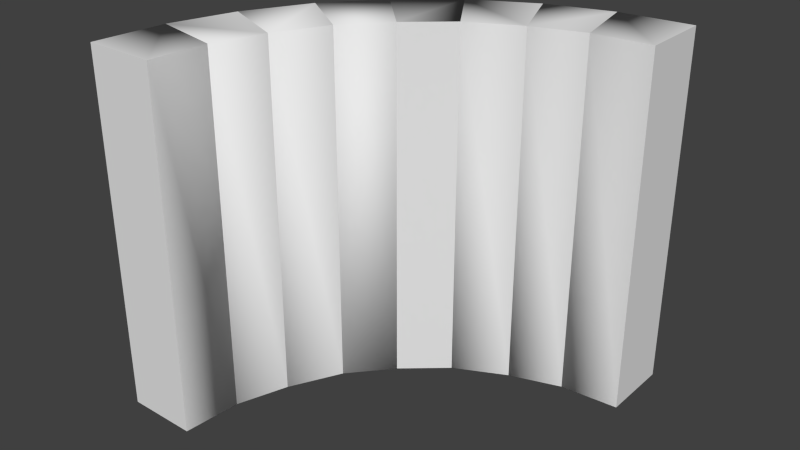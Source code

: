 # Source: RoundCollision.blend  (saved by Blender 2.78.0; exported with 4.5.12 LTS)
import bpy
from mathutils import Matrix  # noqa: F401  (used for matrix-valued properties, if any)

bpy.ops.wm.read_factory_settings(use_empty=True)
scene = bpy.context.scene
scene.name = 'RoundCollision'

# ---- collections
col_collection_2 = bpy.data.collections.new('Collection 2'); scene.collection.children.link(col_collection_2)

# ---- world
world_world = bpy.data.worlds.new('World'); scene.world = world_world
world_world.color = (0.05088, 0.05088, 0.05088)
world_world.use_sun_shadow = False
world_world.sun_shadow_jitter_overblur = 0.0
world_world.cycles.sampling_method = 'NONE'
world_world.cycles.sample_map_resolution = 256

# ---- meshes
me_untitled_008 = bpy.data.meshes.new('Untitled.008')
me_untitled_008.from_pydata([(29.42, 105.7, -125.0), (29.42, 105.7, 125.0), (48.54, 59.59, 125.0), (48.54, 59.59, -125.0), (74.71, 119.7, 125.0), (74.71, 119.7, -125.0), (84.27, 71.62, 125.0), (84.27, 71.62, -125.0)], [], [(4, 5, 0, 1), (2, 6, 4, 1), (7, 6, 2, 3), (3, 0, 5, 7), (6, 4, 5, 7), (0, 3, 2, 1)])
me_untitled_008.polygons.foreach_set('use_smooth', [1, 1, 1, 1, 0, 1])
_k = set([(0, 5), (1, 4), (2, 6), (3, 7)])
me_untitled_008.attributes.new('sharp_edge', 'BOOLEAN', 'EDGE').data.foreach_set('value', [ (min(e.vertices), max(e.vertices)) in _k for e in me_untitled_008.edges])
_uv = me_untitled_008.uv_layers.new(name='UVChannel_1')
_uv.uv.foreach_set('vector', [0.3939, 1.0, 0.3939, 0.0, 0.5834, 0.0, 0.5834, 1.0, 0.753, 0.0, 0.9037, 0.003971, 0.9237, 0.1989, 0.7341, 0.1989, 0.7341, 0.0, 0.7341, 1.0, 0.5834, 1.0, 0.5834, 3.052e-08, 0.9048, 0.1989, 0.9237, 0.3978, 0.7341, 0.3978, 0.7541, 0.2029, 0.1988, 9.155e-08, 0.3939, 0.0, 0.3939, 1.0, 0.1988, 1.0, 0.1988, 1.0, 0.0, 1.0, 1.526e-08, 0.0, 0.1988, 3.052e-08])
me_untitled_008.materials.append(None)
me_untitled_008.use_remesh_preserve_volume = False
me_untitled_008.use_remesh_preserve_attributes = False
me_untitled_008.use_mirror_vertex_groups = False
me_untitled_008.update()
me_untitled_008.normals_split_custom_set([tuple(v) for v in zip(*[iter([-0.294, 0.9558, -4.123e-08, -0.294, 0.9558, -4.123e-08, -0.7418, 0.3491, -0.5726, -0.7418, 0.3491, 0.5726, -0.3368, -0.7409, 0.581, -2.332e-07, 0.0, 1.0, -2.332e-07, 0.0, 1.0, -0.7418, 0.3491, 0.5726, 0.3191, -0.9477, 0.0, 0.3191, -0.9477, 0.0, -0.3368, -0.7409, 0.581, -0.3368, -0.7409, -0.581, -0.3368, -0.7409, -0.581, -0.7418, 0.3491, -0.5726, -2.332e-07, 0.0, -1.0, -2.332e-07, 0.0, -1.0, -0.9808, -0.1951, 4.983e-09, -0.9808, -0.1951, 4.983e-09, -0.9808, -0.1951, 4.983e-09, -0.9808, -0.1951, 4.983e-09, -0.7418, 0.3491, -0.5726, -0.3368, -0.7409, -0.581, -0.3368, -0.7409, 0.581, -0.7418, 0.3491, 0.5726])] * 3)])
me_untitled_007 = bpy.data.meshes.new('Untitled.007')
me_untitled_007.from_pydata([(29.42, 105.7, -125.0), (29.42, 105.7, 125.0), (48.54, 59.59, 125.0), (48.54, 59.59, -125.0), (-14.56, 82.2, 125.0), (-14.56, 82.2, -125.0), (12.65, 41.46, 125.0), (12.65, 41.46, -125.0)], [], [(1, 0, 5, 4), (2, 1, 4, 6), (3, 2, 6, 7), (5, 0, 3, 7), (3, 0, 1, 2), (6, 4, 5, 7)])
me_untitled_007.polygons.foreach_set('use_smooth', [1, 1, 1, 1, 0, 1])
_k = set([(0, 5), (1, 4), (2, 6), (3, 7)])
me_untitled_007.attributes.new('sharp_edge', 'BOOLEAN', 'EDGE').data.foreach_set('value', [ (min(e.vertices), max(e.vertices)) in _k for e in me_untitled_007.edges])
_uv = me_untitled_007.uv_layers.new(name='UVChannel_1')
_uv.uv.foreach_set('vector', [0.1998, 1.0, 0.1998, 0.0, 0.3994, 3.052e-08, 0.3994, 1.0, 0.7561, 0.01969, 0.955, 0.0, 0.955, 0.1996, 0.7599, 0.1805, 0.5953, 1.0, 0.5953, 0.0, 0.7561, 0.0, 0.7561, 1.0, 0.955, 0.1996, 0.955, 0.3991, 0.7561, 0.3794, 0.7599, 0.2187, 0.1998, 1.0, 6.104e-08, 1.0, 0.0, 3.052e-08, 0.1998, 0.0, 0.5953, 1.0, 0.3994, 1.0, 0.3994, 3.052e-08, 0.5953, 0.0])
me_untitled_007.materials.append(None)
me_untitled_007.use_remesh_preserve_volume = False
me_untitled_007.use_remesh_preserve_attributes = False
me_untitled_007.use_mirror_vertex_groups = False
me_untitled_007.update()
me_untitled_007.normals_split_custom_set([tuple(v) for v in zip(*[iter([-0.4719, 0.8817, -1.174e-07, -0.4719, 0.8817, -1.174e-07, -0.7955, 0.199, -0.5724, -0.7955, 0.199, 0.5724, 0.0, 0.0, 1.0, 0.0, 0.0, 1.0, -0.7955, 0.199, 0.5724, -0.2063, -0.7851, 0.584, 0.4509, -0.8926, 0.0, 0.4509, -0.8926, 0.0, -0.2063, -0.7851, 0.584, -0.2063, -0.7851, -0.584, -0.7955, 0.199, -0.5724, 0.0, 0.0, -1.0, 0.0, 0.0, -1.0, -0.2063, -0.7851, -0.584, 0.9239, 0.3827, -1.955e-08, 0.9239, 0.3827, -1.955e-08, 0.9239, 0.3827, -1.955e-08, 0.9239, 0.3827, -1.955e-08, -0.2063, -0.7851, 0.584, -0.7955, 0.199, 0.5724, -0.7955, 0.199, -0.5724, -0.2063, -0.7851, -0.584])] * 3)])
me_untitled_006 = bpy.data.meshes.new('Untitled.006')
me_untitled_006.from_pydata([(-51.6, 51.6, -125.0), (-51.6, 51.6, 125.0), (-16.28, 16.28, 125.0), (-16.28, 16.28, -125.0), (-14.56, 82.2, 125.0), (-14.56, 82.2, -125.0), (12.65, 41.46, 125.0), (12.65, 41.46, -125.0)], [], [(2, 6, 4, 1), (5, 7, 3, 0), (4, 5, 0, 1), (1, 0, 3, 2), (7, 6, 4, 5), (2, 3, 7, 6)])
me_untitled_006.polygons.foreach_set('use_smooth', [1, 1, 1, 1, 1, 0])
_k = set([(0, 5), (1, 4), (2, 6), (3, 7)])
me_untitled_006.attributes.new('sharp_edge', 'BOOLEAN', 'EDGE').data.foreach_set('value', [ (min(e.vertices), max(e.vertices)) in _k for e in me_untitled_006.edges])
_uv = me_untitled_006.uv_layers.new(name='UVChannel_1')
_uv.uv.foreach_set('vector', [0.7584, 0.0, 0.9118, 0.003947, 0.9316, 0.1989, 0.7395, 0.1989, 0.7395, 0.3978, 0.7593, 0.2028, 0.9127, 0.1989, 0.9316, 0.3978, 0.3939, 1.0, 0.3939, 0.0, 0.586, 3.052e-08, 0.586, 1.0, 0.1988, 0.0, 0.1988, 1.0, 3.052e-08, 1.0, 0.0, 0.0, 0.1988, 1.0, 0.1988, 3.052e-08, 0.3939, 0.0, 0.3939, 1.0, 0.7395, 3.052e-08, 0.7395, 1.0, 0.586, 1.0, 0.586, 0.0])
me_untitled_006.materials.append(None)
me_untitled_006.use_remesh_preserve_volume = False
me_untitled_006.use_remesh_preserve_attributes = False
me_untitled_006.use_mirror_vertex_groups = False
me_untitled_006.update()
me_untitled_006.normals_split_custom_set([tuple(v) for v in zip(*[iter([-0.4891, -0.4891, 0.7222, 0.0, 0.0, 1.0, 0.0, 0.0, 1.0, -0.819, 0.0389, 0.5725, 0.0, 0.0, -1.0, 0.0, 0.0, -1.0, -0.4891, -0.4891, -0.7222, -0.819, 0.0389, -0.5725, -0.6369, 0.7709, -6.098e-08, -0.6369, 0.7709, -6.098e-08, -0.819, 0.0389, -0.5725, -0.819, 0.0389, 0.5725, -0.819, 0.0389, 0.5725, -0.819, 0.0389, -0.5725, -0.4891, -0.4891, -0.7222, -0.4891, -0.4891, 0.7222, -0.8315, -0.5556, 4.983e-08, -0.8315, -0.5556, 4.983e-08, -0.8315, -0.5556, 4.983e-08, -0.8315, -0.5556, 4.983e-08, 0.6565, -0.7543, 0.0, 0.6565, -0.7543, 0.0, 0.6565, -0.7543, 0.0, 0.6565, -0.7543, 0.0])] * 3)])
me_untitled_005 = bpy.data.meshes.new('Untitled.005')
me_untitled_005.from_pydata([(-51.6, 51.6, -125.0), (-51.6, 51.6, 125.0), (-16.28, 16.28, 125.0), (-16.28, 16.28, -125.0), (-82.06, 14.74, -125.0), (-82.06, 14.74, 125.0), (-41.32, -12.48, 125.0), (-41.32, -12.48, -125.0)], [], [(3, 7, 4, 0), (2, 1, 5, 6), (4, 5, 1, 0), (7, 3, 2, 6), (2, 3, 0, 1), (5, 4, 7, 6)])
me_untitled_005.polygons.foreach_set('use_smooth', [True] * 6)
_k = set([(0, 4), (1, 5), (2, 6), (3, 7)])
me_untitled_005.attributes.new('sharp_edge', 'BOOLEAN', 'EDGE').data.foreach_set('value', [ (min(e.vertices), max(e.vertices)) in _k for e in me_untitled_005.edges])
_uv = me_untitled_005.uv_layers.new(name='UVChannel_1')
_uv.uv.foreach_set('vector', [0.7585, 0.1989, 0.911, 0.2028, 0.9308, 0.3978, 0.7396, 0.3978, 0.9119, 0.0, 0.9308, 0.1989, 0.7396, 0.1989, 0.7594, 0.003948, 0.587, 6.104e-08, 0.587, 1.0, 0.3958, 1.0, 0.3958, 0.0, 0.587, 3.052e-08, 0.7396, 0.0, 0.7396, 1.0, 0.587, 1.0, 5.341e-08, 1.0, 0.0, 0.0, 0.1998, 0.0, 0.1998, 1.0, 0.1998, 1.0, 0.1998, 0.0, 0.3958, 0.0, 0.3958, 1.0])
me_untitled_005.materials.append(None)
me_untitled_005.use_remesh_preserve_volume = False
me_untitled_005.use_remesh_preserve_attributes = False
me_untitled_005.use_mirror_vertex_groups = False
me_untitled_005.update()
me_untitled_005.normals_split_custom_set([tuple(v) for v in zip(*[iter([0.8134, 0.02808, -0.5811, 0.1074, -0.8044, -0.5843, -0.8114, -0.119, -0.5722, -0.03889, 0.819, -0.5725, 0.8134, 0.02808, 0.5811, -0.03889, 0.819, 0.5725, -0.8114, -0.119, 0.5722, 0.1074, -0.8044, 0.5843, -0.8114, -0.119, -0.5722, -0.8114, -0.119, 0.5722, -0.03889, 0.819, 0.5725, -0.03889, 0.819, -0.5725, 0.1074, -0.8044, -0.5843, 0.8134, 0.02808, -0.5811, 0.8134, 0.02808, 0.5811, 0.1074, -0.8044, 0.5843, 0.8134, 0.02808, 0.5811, 0.8134, 0.02808, -0.5811, -0.03889, 0.819, -0.5725, -0.03889, 0.819, 0.5725, -0.8114, -0.119, 0.5722, -0.8114, -0.119, -0.5722, 0.1074, -0.8044, -0.5843, 0.1074, -0.8044, 0.5843])] * 3)])
me_untitled_004 = bpy.data.meshes.new('Untitled.004')
me_untitled_004.from_pydata([(-105.7, -29.42, -125.0), (-105.7, -29.42, 125.0), (-59.59, -48.54, 125.0), (-59.59, -48.54, -125.0), (-82.06, 14.74, -125.0), (-82.06, 14.74, 125.0), (-41.32, -12.48, 125.0), (-41.32, -12.48, -125.0)], [], [(2, 6, 5, 1), (7, 6, 2, 3), (0, 1, 5, 4), (2, 1, 0, 3), (7, 4, 5, 6), (3, 0, 4, 7)])
me_untitled_004.polygons.foreach_set('use_smooth', [1, 1, 1, 1, 0, 1])
_k = set([(0, 4), (1, 5), (2, 6), (3, 7)])
me_untitled_004.attributes.new('sharp_edge', 'BOOLEAN', 'EDGE').data.foreach_set('value', [ (min(e.vertices), max(e.vertices)) in _k for e in me_untitled_004.edges])
_uv = me_untitled_004.uv_layers.new(name='UVChannel_1')
_uv.uv.foreach_set('vector', [0.7579, 0.381, 0.7617, 0.2194, 0.9567, 0.2004, 0.9567, 0.4009, 0.7579, 0.0, 0.7579, 1.0, 0.5962, 1.0, 0.5962, 3.052e-08, 3.052e-08, 1.0, 0.0, 0.0, 0.2004, 6.104e-08, 0.2004, 1.0, 0.4002, 1.0, 0.2004, 1.0, 0.2004, 3.052e-08, 0.4002, 0.0, 0.5962, 1.0, 0.4002, 1.0, 0.4002, 3.052e-08, 0.5962, 0.0, 0.7579, 0.01986, 0.9567, 0.0, 0.9567, 0.2004, 0.7617, 0.1815])
me_untitled_004.materials.append(None)
me_untitled_004.use_remesh_preserve_volume = False
me_untitled_004.use_remesh_preserve_attributes = False
me_untitled_004.use_mirror_vertex_groups = False
me_untitled_004.update()
me_untitled_004.normals_split_custom_set([tuple(v) for v in zip(*[iter([0.2825, -0.763, 0.5815, -2.191e-07, 0.0, 1.0, -2.191e-07, 0.0, 1.0, -0.7723, -0.2757, 0.5723, 0.892, -0.452, 0.0, 0.892, -0.452, 0.0, 0.2825, -0.763, 0.5815, 0.2825, -0.763, -0.5815, -0.7723, -0.2757, -0.5723, -0.7723, -0.2757, 0.5723, -0.8813, 0.4726, -1.462e-08, -0.8813, 0.4726, -1.462e-08, 0.2825, -0.763, 0.5815, -0.7723, -0.2757, 0.5723, -0.7723, -0.2757, -0.5723, 0.2825, -0.763, -0.5815, 0.5556, 0.8315, 0.0, 0.5556, 0.8315, 0.0, 0.5556, 0.8315, 0.0, 0.5556, 0.8315, 0.0, 0.2825, -0.763, -0.5815, -0.7723, -0.2757, -0.5723, -1.096e-07, 0.0, -1.0, -1.096e-07, 0.0, -1.0])] * 3)])
me_untitled_003 = bpy.data.meshes.new('Untitled.003')
me_untitled_003.from_pydata([(-105.7, -29.42, -125.0), (-105.7, -29.42, 125.0), (-59.59, -48.54, 125.0), (-59.59, -48.54, -125.0), (-119.7, -74.71, 125.0), (-119.7, -74.71, -125.0), (-71.7, -84.27, 125.0), (-71.7, -84.27, -125.0)], [], [(3, 7, 5, 0), (1, 0, 5, 4), (2, 1, 4, 6), (3, 2, 6, 7), (0, 1, 2, 3), (4, 5, 7, 6)])
me_untitled_003.polygons.foreach_set('use_smooth', [1, 1, 1, 1, 0, 1])
_k = set([(0, 5), (1, 4), (2, 6), (3, 7)])
me_untitled_003.attributes.new('sharp_edge', 'BOOLEAN', 'EDGE').data.foreach_set('value', [ (min(e.vertices), max(e.vertices)) in _k for e in me_untitled_003.edges])
_uv = me_untitled_003.uv_layers.new(name='UVChannel_1')
_uv.uv.foreach_set('vector', [0.7547, 0.1989, 0.9056, 0.203, 0.9259, 0.3979, 0.7363, 0.3979, 0.3958, 1.0, 0.3958, 3.052e-08, 0.5854, 0.0, 0.5854, 1.0, 0.9074, 0.0, 0.9259, 0.1989, 0.7363, 0.1989, 0.7565, 0.004035, 0.7363, 3.052e-08, 0.7363, 1.0, 0.5854, 1.0, 0.5854, 0.0, 3.357e-07, 1.0, 0.0, 6.104e-08, 0.1998, 0.0, 0.1998, 1.0, 0.1998, 1.0, 0.1998, 3.052e-08, 0.3958, 0.0, 0.3958, 1.0])
me_untitled_003.materials.append(None)
me_untitled_003.use_remesh_preserve_volume = False
me_untitled_003.use_remesh_preserve_attributes = False
me_untitled_003.use_mirror_vertex_groups = False
me_untitled_003.update()
me_untitled_003.normals_split_custom_set([tuple(v) for v in zip(*[iter([-2.331e-07, 0.0, -1.0, 0.4058, -0.7026, -0.5845, -0.7047, -0.4197, -0.5721, -2.331e-07, 0.0, -1.0, -0.9553, 0.2956, -6.878e-08, -0.9553, 0.2956, -6.878e-08, -0.7047, -0.4197, -0.5721, -0.7047, -0.4197, 0.5721, 1.748e-07, 0.0, 1.0, 1.748e-07, 0.0, 1.0, -0.7047, -0.4197, 0.5721, 0.4058, -0.7026, 0.5845, 0.9471, -0.321, 0.0, 0.9471, -0.321, 0.0, 0.4058, -0.7026, 0.5845, 0.4058, -0.7026, -0.5845, 0.3827, 0.9239, -2.933e-08, 0.3827, 0.9239, -2.933e-08, 0.3827, 0.9239, -2.933e-08, 0.3827, 0.9239, -2.933e-08, -0.7047, -0.4197, 0.5721, -0.7047, -0.4197, -0.5721, 0.4058, -0.7026, -0.5845, 0.4058, -0.7026, 0.5845])] * 3)])
me_untitled_002 = bpy.data.meshes.new('Untitled.002')
me_untitled_002.from_pydata([(-124.8, -125.0, -125.0), (-124.8, -125.0, 125.0), (-74.8, -125.0, 125.0), (-74.8, -125.0, -125.0), (-119.7, -74.71, 125.0), (-119.7, -74.71, -125.0), (-71.7, -84.27, 125.0), (-71.7, -84.27, -125.0)], [], [(4, 5, 0, 1), (2, 6, 4, 1), (7, 6, 2, 3), (3, 2, 1, 0), (3, 0, 5, 7), (4, 6, 7, 5)])
me_untitled_002.polygons.foreach_set('use_smooth', [True] * 6)
_k = set([(0, 1), (0, 3), (0, 5), (1, 2), (1, 4), (2, 3), (2, 6), (3, 7)])
me_untitled_002.attributes.new('sharp_edge', 'BOOLEAN', 'EDGE').data.foreach_set('value', [ (min(e.vertices), max(e.vertices)) in _k for e in me_untitled_002.edges])
_uv = me_untitled_002.uv_layers.new(name='UVChannel_1')
_uv.uv.foreach_set('vector', [6.104e-08, 1.0, 0.0, 0.0, 0.2022, 3.052e-08, 0.2022, 1.0, 0.7613, 0.3846, 0.7651, 0.2212, 0.9601, 0.2022, 0.9601, 0.4043, 0.7613, 0.0, 0.7613, 1.0, 0.5979, 1.0, 0.5979, 3.052e-08, 0.2022, 1.0, 0.2022, 0.0, 0.402, 6.104e-08, 0.402, 1.0, 0.7613, 0.01977, 0.9601, 0.0, 0.9601, 0.2022, 0.7651, 0.1831, 0.402, 6.104e-08, 0.5979, 0.0, 0.5979, 1.0, 0.402, 1.0])
me_untitled_002.materials.append(None)
me_untitled_002.use_remesh_preserve_volume = False
me_untitled_002.use_remesh_preserve_attributes = False
me_untitled_002.use_mirror_vertex_groups = False
me_untitled_002.update()
me_untitled_002.normals_split_custom_set([tuple(v) for v in zip(*[iter([-0.4881, 0.6588, 0.5724, -0.4881, 0.6588, -0.5724, -0.9951, 0.09894, -6.763e-08, -0.9951, 0.09894, -6.763e-08, 0.0, 0.0, 1.0, 0.6466, 0.4908, 0.5839, -0.4881, 0.6588, 0.5724, 0.0, 0.0, 1.0, 0.6466, 0.4908, -0.5839, 0.6466, 0.4908, 0.5839, 0.9971, -0.07586, -5.976e-09, 0.9971, -0.07586, -5.976e-09, 2.291e-07, -1.0, 3.91e-08, 2.291e-07, -1.0, 3.91e-08, 2.291e-07, -1.0, 3.91e-08, 2.291e-07, -1.0, 3.91e-08, 5.427e-08, 0.0, -1.0, 5.427e-08, 0.0, -1.0, -0.4881, 0.6588, -0.5724, 0.6466, 0.4908, -0.5839, -0.4881, 0.6588, 0.5724, 0.6466, 0.4908, 0.5839, 0.6466, 0.4908, -0.5839, -0.4881, 0.6588, -0.5724])] * 3)])
me_untitled_001 = bpy.data.meshes.new('Untitled.001')
me_untitled_001.from_pydata([(125.0, 124.8, 125.0), (125.0, 124.8, -125.0), (125.0, 74.8, 125.0), (125.0, 74.8, -125.0), (74.71, 119.7, 125.0), (74.71, 119.7, -125.0), (84.27, 71.62, 125.0), (84.27, 71.62, -125.0)], [], [(3, 7, 5, 1), (2, 3, 1, 0), (0, 1, 5, 4), (2, 0, 4, 6), (3, 2, 6, 7), (4, 5, 7, 6)])
me_untitled_001.polygons.foreach_set('use_smooth', [True] * 6)
_k = set([(0, 1), (0, 2), (0, 4), (1, 3), (1, 5), (2, 3), (2, 6), (3, 7)])
me_untitled_001.attributes.new('sharp_edge', 'BOOLEAN', 'EDGE').data.foreach_set('value', [ (min(e.vertices), max(e.vertices)) in _k for e in me_untitled_001.edges])
_uv = me_untitled_001.uv_layers.new(name='UVChannel_1')
_uv.uv.foreach_set('vector', [0.7614, 0.1821, 0.7651, 0.01871, 0.9602, 0.0, 0.9602, 0.2022, 0.2022, 1.0, 0.2022, 6.104e-08, 0.402, 0.0, 0.402, 1.0, 0.2022, 0.0, 0.2022, 1.0, 1.526e-07, 1.0, 0.0, 6.104e-08, 0.7614, 0.2223, 0.9602, 0.2022, 0.9602, 0.4044, 0.7651, 0.3857, 0.598, 1.0, 0.598, 0.0, 0.7614, 3.052e-08, 0.7614, 1.0, 0.402, 1.0, 0.402, 0.0, 0.598, 0.0, 0.598, 1.0])
me_untitled_001.materials.append(None)
me_untitled_001.use_remesh_preserve_volume = False
me_untitled_001.use_remesh_preserve_attributes = False
me_untitled_001.use_mirror_vertex_groups = False
me_untitled_001.update()
me_untitled_001.normals_split_custom_set([tuple(v) for v in zip(*[iter([1.628e-07, 0.0, -1.0, -0.4902, -0.6472, -0.5838, -0.6592, 0.4876, -0.5725, 1.628e-07, 0.0, -1.0, 1.0, -3.128e-07, 0.0, 1.0, -3.128e-07, 0.0, 1.0, -3.128e-07, 0.0, 1.0, -3.128e-07, 0.0, -0.1005, 0.9949, -3.864e-08, -0.1005, 0.9949, -3.864e-08, -0.6592, 0.4876, -0.5725, -0.6592, 0.4876, 0.5725, 2.17e-07, 0.0, 1.0, 2.17e-07, 0.0, 1.0, -0.6592, 0.4876, 0.5725, -0.4902, -0.6472, 0.5838, 0.07786, -0.997, 0.0, 0.07786, -0.997, 0.0, -0.4902, -0.6472, 0.5838, -0.4902, -0.6472, -0.5838, -0.6592, 0.4876, 0.5725, -0.6592, 0.4876, -0.5725, -0.4902, -0.6472, -0.5838, -0.4902, -0.6472, 0.5838])] * 3)])

# ---- objects
ob_collision7 = bpy.data.objects.new('Collision7', me_untitled_008)
ob_collision6 = bpy.data.objects.new('Collision6', me_untitled_007)
ob_collision5 = bpy.data.objects.new('Collision5', me_untitled_006)
ob_collision4 = bpy.data.objects.new('Collision4', me_untitled_005)
ob_collision3 = bpy.data.objects.new('Collision3', me_untitled_004)
ob_collision2 = bpy.data.objects.new('Collision2', me_untitled_003)
ob_collision1 = bpy.data.objects.new('Collision1', me_untitled_002)
ob_collision8 = bpy.data.objects.new('Collision8', me_untitled_001)

# ---- transforms, parenting, visibility, modifiers, constraints
ob_collision7.location = (0.0, 0.0, 0.0)
ob_collision7.scale = (0.01, 0.01, 0.01)
ob_collision7.color = (0.8, 0.8, 0.8, 1.0)
ob_collision7.lineart.crease_threshold = 0.0
ob_collision6.location = (0.0, 0.0, 0.0)
ob_collision6.scale = (0.01, 0.01, 0.01)
ob_collision6.color = (0.8, 0.8, 0.8, 1.0)
ob_collision6.lineart.crease_threshold = 0.0
ob_collision5.location = (0.0, 0.0, 0.0)
ob_collision5.scale = (0.01, 0.01, 0.01)
ob_collision5.color = (0.8, 0.8, 0.8, 1.0)
ob_collision5.lineart.crease_threshold = 0.0
ob_collision4.location = (0.0, 0.0, 0.0)
ob_collision4.scale = (0.01, 0.01, 0.01)
ob_collision4.color = (0.8, 0.8, 0.8, 1.0)
ob_collision4.lineart.crease_threshold = 0.0
ob_collision3.location = (0.0, 0.0, 0.0)
ob_collision3.scale = (0.01, 0.01, 0.01)
ob_collision3.color = (0.8, 0.8, 0.8, 1.0)
ob_collision3.lineart.crease_threshold = 0.0
ob_collision2.location = (0.0, 0.0, 0.0)
ob_collision2.scale = (0.01, 0.01, 0.01)
ob_collision2.color = (0.8, 0.8, 0.8, 1.0)
ob_collision2.lineart.crease_threshold = 0.0
ob_collision1.location = (0.0, 0.0, 0.0)
ob_collision1.scale = (0.01, 0.01, 0.01)
ob_collision1.color = (0.8, 0.8, 0.8, 1.0)
ob_collision1.lineart.crease_threshold = 0.0
ob_collision8.location = (0.0, 0.0, 0.0)
ob_collision8.scale = (0.01, 0.01, 0.01)
ob_collision8.color = (0.8, 0.8, 0.8, 1.0)
ob_collision8.lineart.crease_threshold = 0.0

# ---- collection membership
col_collection_2.objects.link(ob_collision7)
col_collection_2.objects.link(ob_collision6)
col_collection_2.objects.link(ob_collision5)
col_collection_2.objects.link(ob_collision4)
col_collection_2.objects.link(ob_collision3)
col_collection_2.objects.link(ob_collision2)
col_collection_2.objects.link(ob_collision1)
col_collection_2.objects.link(ob_collision8)

# ---- scene / render settings (as saved in the file)
scene.frame_start = 1; scene.frame_end = 250; scene.frame_set(1)
scene.render.engine = 'CYCLES'
scene.render.resolution_percentage = 50
scene.render.fps = 30
scene.render.dither_intensity = 0.0
scene.cycles.use_denoising = False
scene.cycles.samples = 10
scene.cycles.sampling_pattern = 'TABULATED_SOBOL'
scene.cycles.light_sampling_threshold = 0.0
scene.cycles.use_adaptive_sampling = False
scene.cycles.use_light_tree = False
scene.cycles.blur_glossy = 0.0
scene.cycles.pixel_filter_type = 'GAUSSIAN'
scene.cycles.sample_clamp_indirect = 0.0
scene.view_settings.view_transform = 'Standard'
bpy.context.view_layer.update()

# ---- added for rendering (the .blend has no active camera and no usable light): camera, sun
cam_auto = bpy.data.cameras.new('AutoCamera')
cam_auto.lens = 50.0
cam_auto.sensor_width = 36.0
cam_auto.clip_end = 1000.0
ob_auto_camera = bpy.data.objects.new('AutoCamera', cam_auto)
scene.collection.objects.link(ob_auto_camera)
ob_auto_camera.location = (4.00492, -4.80565, 3.20294)
ob_auto_camera.rotation_euler = (1.09748, -7.21219e-08, 0.694738)
scene.camera = ob_auto_camera
light_auto_sun = bpy.data.lights.new('AutoSun', 'SUN')
light_auto_sun.energy = 3.0
light_auto_sun.angle = 0.0523599
ob_auto_sun = bpy.data.objects.new('AutoSun', light_auto_sun)
scene.collection.objects.link(ob_auto_sun)
ob_auto_sun.rotation_euler = (0.872665, 0.174533, 0.523599)
bpy.context.view_layer.update()
